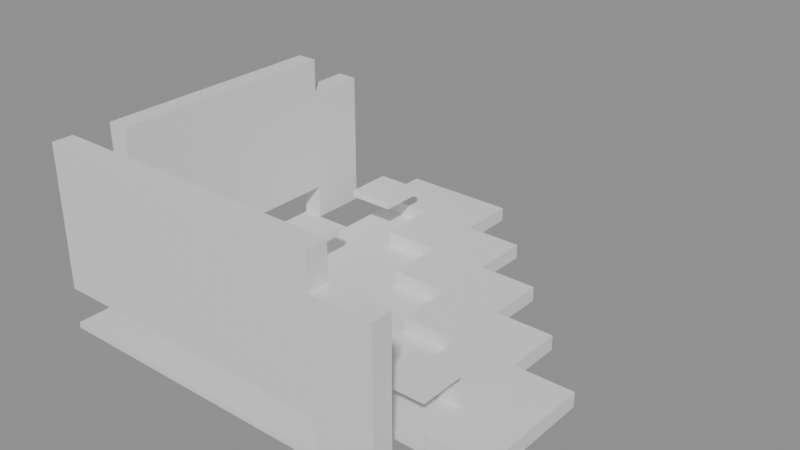 # Source: building_lego.blend  (saved by Blender 5.0.119; exported with 4.5.12 LTS)
import bpy
from mathutils import Matrix  # noqa: F401  (used for matrix-valued properties, if any)

bpy.ops.wm.read_factory_settings(use_empty=True)
scene = bpy.context.scene
scene.name = 'Scene'

# ---- collections
col_01_paredes_externas = bpy.data.collections.new('01_Paredes_Externas'); scene.collection.children.link(col_01_paredes_externas)
col_03_pisos_escadas = bpy.data.collections.new('03_Pisos_Escadas'); scene.collection.children.link(col_03_pisos_escadas)
col_04_moveis_decoracoes = bpy.data.collections.new('04_Moveis_Decoracoes'); scene.collection.children.link(col_04_moveis_decoracoes)

# ---- materials (node trees are filled in below, after node groups)
mat_mat_parede_externa = bpy.data.materials.new('Mat_Parede_Externa')
mat_mat_pisos = bpy.data.materials.new('Mat_Pisos')
mat_mat_moveis = bpy.data.materials.new('Mat_Moveis')

# ---- material node trees
mat_mat_parede_externa.use_nodes = True; mat_mat_parede_externa.node_tree.nodes.clear()
_N = mat_mat_parede_externa.node_tree.nodes; _L = mat_mat_parede_externa.node_tree.links
n0 = _N.new('ShaderNodeBsdfPrincipled'); n0.name = 'BSDF - Pré-fundamentado'; n0.location = (-200, 100)
n1 = _N.new('ShaderNodeOutputMaterial'); n1.name = 'Saída de material'; n1.location = (200, 100)
_L.new(n0.outputs[0], n1.inputs[0])
n1.is_active_output = True
mat_mat_pisos.use_nodes = True; mat_mat_pisos.node_tree.nodes.clear()
_N = mat_mat_pisos.node_tree.nodes; _L = mat_mat_pisos.node_tree.links
n0 = _N.new('ShaderNodeBsdfPrincipled'); n0.name = 'BSDF - Pré-fundamentado'; n0.location = (-200, 100)
n1 = _N.new('ShaderNodeOutputMaterial'); n1.name = 'Saída de material'; n1.location = (200, 100)
_L.new(n0.outputs[0], n1.inputs[0])
n1.is_active_output = True
mat_mat_moveis.use_nodes = True; mat_mat_moveis.node_tree.nodes.clear()
_N = mat_mat_moveis.node_tree.nodes; _L = mat_mat_moveis.node_tree.links
n0 = _N.new('ShaderNodeBsdfPrincipled'); n0.name = 'BSDF - Pré-fundamentado'; n0.location = (-200, 100)
n1 = _N.new('ShaderNodeOutputMaterial'); n1.name = 'Saída de material'; n1.location = (200, 100)
_L.new(n0.outputs[0], n1.inputs[0])
n1.is_active_output = True

# ---- meshes
me_bloco_stone_post_4360_3680_z50 = bpy.data.meshes.new('Bloco_stone_post_4360_3680_z50')
me_bloco_stone_post_4360_3680_z50.from_pydata([(-0.5, -0.175, -1.2), (0.5, -0.175, -1.2), (0.5, 0.175, -1.2), (-0.5, 0.175, -1.2), (-0.5, -0.175, 1.2), (0.5, -0.175, 1.2), (0.5, 0.175, 1.2), (-0.5, 0.175, 1.2)], [], [(0, 1, 2, 3), (4, 7, 6, 5), (0, 4, 5, 1), (2, 6, 7, 3), (0, 3, 7, 4), (1, 5, 6, 2)])
me_bloco_stone_post_4360_3680_z50.materials.append(mat_mat_parede_externa)
me_bloco_stone_post_4360_3680_z50.update()
me_bloco_stone_wall_4361_3680_z50 = bpy.data.meshes.new('Bloco_stone_wall_4361_3680_z50')
me_bloco_stone_wall_4361_3680_z50.from_pydata([(-0.5, -0.175, -1.2), (0.5, -0.175, -1.2), (0.5, 0.175, -1.2), (-0.5, 0.175, -1.2), (-0.5, -0.175, 1.2), (0.5, -0.175, 1.2), (0.5, 0.175, 1.2), (-0.5, 0.175, 1.2)], [], [(0, 1, 2, 3), (4, 7, 6, 5), (0, 4, 5, 1), (2, 6, 7, 3), (0, 3, 7, 4), (1, 5, 6, 2)])
me_bloco_stone_wall_4361_3680_z50.materials.append(mat_mat_parede_externa)
me_bloco_stone_wall_4361_3680_z50.update()
me_bloco_stone_wall_4362_3680_z50 = bpy.data.meshes.new('Bloco_stone_wall_4362_3680_z50')
me_bloco_stone_wall_4362_3680_z50.from_pydata([(-0.5, -0.175, -1.2), (0.5, -0.175, -1.2), (0.5, 0.175, -1.2), (-0.5, 0.175, -1.2), (-0.5, -0.175, 1.2), (0.5, -0.175, 1.2), (0.5, 0.175, 1.2), (-0.5, 0.175, 1.2)], [], [(0, 1, 2, 3), (4, 7, 6, 5), (0, 4, 5, 1), (2, 6, 7, 3), (0, 3, 7, 4), (1, 5, 6, 2)])
me_bloco_stone_wall_4362_3680_z50.materials.append(mat_mat_parede_externa)
me_bloco_stone_wall_4362_3680_z50.update()
me_bloco_stone_wall_4363_3680_z50 = bpy.data.meshes.new('Bloco_stone_wall_4363_3680_z50')
me_bloco_stone_wall_4363_3680_z50.from_pydata([(-0.5, -0.175, -1.2), (0.5, -0.175, -1.2), (0.5, 0.175, -1.2), (-0.5, 0.175, -1.2), (-0.5, -0.175, 1.2), (0.5, -0.175, 1.2), (0.5, 0.175, 1.2), (-0.5, 0.175, 1.2)], [], [(0, 1, 2, 3), (4, 7, 6, 5), (0, 4, 5, 1), (2, 6, 7, 3), (0, 3, 7, 4), (1, 5, 6, 2)])
me_bloco_stone_wall_4363_3680_z50.materials.append(mat_mat_parede_externa)
me_bloco_stone_wall_4363_3680_z50.update()
me_bloco_stone_wall_4364_3680_z50 = bpy.data.meshes.new('Bloco_stone_wall_4364_3680_z50')
me_bloco_stone_wall_4364_3680_z50.from_pydata([(-0.5, -0.175, -1.2), (0.5, -0.175, -1.2), (0.5, 0.175, -1.2), (-0.5, 0.175, -1.2), (-0.5, -0.175, 1.2), (0.5, -0.175, 1.2), (0.5, 0.175, 1.2), (-0.5, 0.175, 1.2)], [], [(0, 1, 2, 3), (4, 7, 6, 5), (0, 4, 5, 1), (2, 6, 7, 3), (0, 3, 7, 4), (1, 5, 6, 2)])
me_bloco_stone_wall_4364_3680_z50.materials.append(mat_mat_parede_externa)
me_bloco_stone_wall_4364_3680_z50.update()
me_bloco_stone_wall_4365_3680_z45 = bpy.data.meshes.new('Bloco_stone_wall_4365_3680_z45')
me_bloco_stone_wall_4365_3680_z45.from_pydata([(-0.5, -0.175, -1.2), (0.5, -0.175, -1.2), (0.5, 0.175, -1.2), (-0.5, 0.175, -1.2), (-0.5, -0.175, 1.2), (0.5, -0.175, 1.2), (0.5, 0.175, 1.2), (-0.5, 0.175, 1.2)], [], [(0, 1, 2, 3), (4, 7, 6, 5), (0, 4, 5, 1), (2, 6, 7, 3), (0, 3, 7, 4), (1, 5, 6, 2)])
me_bloco_stone_wall_4365_3680_z45.materials.append(mat_mat_parede_externa)
me_bloco_stone_wall_4365_3680_z45.update()
me_bloco_stone_wall_4360_3681_z50 = bpy.data.meshes.new('Bloco_stone_wall_4360_3681_z50')
me_bloco_stone_wall_4360_3681_z50.from_pydata([(-0.175, -0.5, -1.2), (0.175, -0.5, -1.2), (0.175, 0.5, -1.2), (-0.175, 0.5, -1.2), (-0.175, -0.5, 1.2), (0.175, -0.5, 1.2), (0.175, 0.5, 1.2), (-0.175, 0.5, 1.2)], [], [(0, 1, 2, 3), (4, 7, 6, 5), (0, 4, 5, 1), (2, 6, 7, 3), (0, 3, 7, 4), (1, 5, 6, 2)])
me_bloco_stone_wall_4360_3681_z50.materials.append(mat_mat_parede_externa)
me_bloco_stone_wall_4360_3681_z50.update()
me_bloco_stone_wall_4360_3682_z50 = bpy.data.meshes.new('Bloco_stone_wall_4360_3682_z50')
me_bloco_stone_wall_4360_3682_z50.from_pydata([(-0.175, -0.5, -1.2), (0.175, -0.5, -1.2), (0.175, 0.5, -1.2), (-0.175, 0.5, -1.2), (-0.175, -0.5, 1.2), (0.175, -0.5, 1.2), (0.175, 0.5, 1.2), (-0.175, 0.5, 1.2)], [], [(0, 1, 2, 3), (4, 7, 6, 5), (0, 4, 5, 1), (2, 6, 7, 3), (0, 3, 7, 4), (1, 5, 6, 2)])
me_bloco_stone_wall_4360_3682_z50.materials.append(mat_mat_parede_externa)
me_bloco_stone_wall_4360_3682_z50.update()
me_bloco_stone_wall_4360_3683_z50 = bpy.data.meshes.new('Bloco_stone_wall_4360_3683_z50')
me_bloco_stone_wall_4360_3683_z50.from_pydata([(-0.175, -0.5, -1.2), (0.175, -0.5, -1.2), (0.175, 0.5, -1.2), (-0.175, 0.5, -1.2), (-0.175, -0.5, 1.2), (0.175, -0.5, 1.2), (0.175, 0.5, 1.2), (-0.175, 0.5, 1.2)], [], [(0, 1, 2, 3), (4, 7, 6, 5), (0, 4, 5, 1), (2, 6, 7, 3), (0, 3, 7, 4), (1, 5, 6, 2)])
me_bloco_stone_wall_4360_3683_z50.materials.append(mat_mat_parede_externa)
me_bloco_stone_wall_4360_3683_z50.update()
me_bloco_stone_wall_4360_3684_z50 = bpy.data.meshes.new('Bloco_stone_wall_4360_3684_z50')
me_bloco_stone_wall_4360_3684_z50.from_pydata([(-0.175, -0.5, -1.2), (0.175, -0.5, -1.2), (0.175, 0.5, -1.2), (-0.175, 0.5, -1.2), (-0.175, -0.5, 1.2), (0.175, -0.5, 1.2), (0.175, 0.5, 1.2), (-0.175, 0.5, 1.2)], [], [(0, 1, 2, 3), (4, 7, 6, 5), (0, 4, 5, 1), (2, 6, 7, 3), (0, 3, 7, 4), (1, 5, 6, 2)])
me_bloco_stone_wall_4360_3684_z50.materials.append(mat_mat_parede_externa)
me_bloco_stone_wall_4360_3684_z50.update()
me_bloco_stone_wall_4360_3685_z45 = bpy.data.meshes.new('Bloco_stone_wall_4360_3685_z45')
me_bloco_stone_wall_4360_3685_z45.from_pydata([(-0.175, -0.5, -1.2), (0.175, -0.5, -1.2), (0.175, 0.5, -1.2), (-0.175, 0.5, -1.2), (-0.175, -0.5, 1.2), (0.175, -0.5, 1.2), (0.175, 0.5, 1.2), (-0.175, 0.5, 1.2)], [], [(0, 1, 2, 3), (4, 7, 6, 5), (0, 4, 5, 1), (2, 6, 7, 3), (0, 3, 7, 4), (1, 5, 6, 2)])
me_bloco_stone_wall_4360_3685_z45.materials.append(mat_mat_parede_externa)
me_bloco_stone_wall_4360_3685_z45.update()
me_piso_stone_4360_3680_z45 = bpy.data.meshes.new('Piso_stone_4360_3680_z45')
me_piso_stone_4360_3680_z45.from_pydata([(-0.5, -0.5, -0.05), (0.5, -0.5, -0.05), (0.5, 0.5, -0.05), (-0.5, 0.5, -0.05), (-0.5, -0.5, 0.05), (0.5, -0.5, 0.05), (0.5, 0.5, 0.05), (-0.5, 0.5, 0.05)], [], [(0, 1, 2, 3), (4, 7, 6, 5), (0, 4, 5, 1), (2, 6, 7, 3), (0, 3, 7, 4), (1, 5, 6, 2)])
me_piso_stone_4360_3680_z45.materials.append(mat_mat_pisos)
me_piso_stone_4360_3680_z45.update()
me_piso_stone_4361_3680_z45 = bpy.data.meshes.new('Piso_stone_4361_3680_z45')
me_piso_stone_4361_3680_z45.from_pydata([(-0.5, -0.5, -0.05), (0.5, -0.5, -0.05), (0.5, 0.5, -0.05), (-0.5, 0.5, -0.05), (-0.5, -0.5, 0.05), (0.5, -0.5, 0.05), (0.5, 0.5, 0.05), (-0.5, 0.5, 0.05)], [], [(0, 1, 2, 3), (4, 7, 6, 5), (0, 4, 5, 1), (2, 6, 7, 3), (0, 3, 7, 4), (1, 5, 6, 2)])
me_piso_stone_4361_3680_z45.materials.append(mat_mat_pisos)
me_piso_stone_4361_3680_z45.update()
me_piso_stone_4362_3680_z45 = bpy.data.meshes.new('Piso_stone_4362_3680_z45')
me_piso_stone_4362_3680_z45.from_pydata([(-0.5, -0.5, -0.05), (0.5, -0.5, -0.05), (0.5, 0.5, -0.05), (-0.5, 0.5, -0.05), (-0.5, -0.5, 0.05), (0.5, -0.5, 0.05), (0.5, 0.5, 0.05), (-0.5, 0.5, 0.05)], [], [(0, 1, 2, 3), (4, 7, 6, 5), (0, 4, 5, 1), (2, 6, 7, 3), (0, 3, 7, 4), (1, 5, 6, 2)])
me_piso_stone_4362_3680_z45.materials.append(mat_mat_pisos)
me_piso_stone_4362_3680_z45.update()
me_piso_stone_4363_3680_z45 = bpy.data.meshes.new('Piso_stone_4363_3680_z45')
me_piso_stone_4363_3680_z45.from_pydata([(-0.5, -0.5, -0.05), (0.5, -0.5, -0.05), (0.5, 0.5, -0.05), (-0.5, 0.5, -0.05), (-0.5, -0.5, 0.05), (0.5, -0.5, 0.05), (0.5, 0.5, 0.05), (-0.5, 0.5, 0.05)], [], [(0, 1, 2, 3), (4, 7, 6, 5), (0, 4, 5, 1), (2, 6, 7, 3), (0, 3, 7, 4), (1, 5, 6, 2)])
me_piso_stone_4363_3680_z45.materials.append(mat_mat_pisos)
me_piso_stone_4363_3680_z45.update()
me_piso_stone_4364_3680_z45 = bpy.data.meshes.new('Piso_stone_4364_3680_z45')
me_piso_stone_4364_3680_z45.from_pydata([(-0.5, -0.5, -0.05), (0.5, -0.5, -0.05), (0.5, 0.5, -0.05), (-0.5, 0.5, -0.05), (-0.5, -0.5, 0.05), (0.5, -0.5, 0.05), (0.5, 0.5, 0.05), (-0.5, 0.5, 0.05)], [], [(0, 1, 2, 3), (4, 7, 6, 5), (0, 4, 5, 1), (2, 6, 7, 3), (0, 3, 7, 4), (1, 5, 6, 2)])
me_piso_stone_4364_3680_z45.materials.append(mat_mat_pisos)
me_piso_stone_4364_3680_z45.update()
me_piso_stone_4360_3681_z45 = bpy.data.meshes.new('Piso_stone_4360_3681_z45')
me_piso_stone_4360_3681_z45.from_pydata([(-0.5, -0.5, -0.05), (0.5, -0.5, -0.05), (0.5, 0.5, -0.05), (-0.5, 0.5, -0.05), (-0.5, -0.5, 0.05), (0.5, -0.5, 0.05), (0.5, 0.5, 0.05), (-0.5, 0.5, 0.05)], [], [(0, 1, 2, 3), (4, 7, 6, 5), (0, 4, 5, 1), (2, 6, 7, 3), (0, 3, 7, 4), (1, 5, 6, 2)])
me_piso_stone_4360_3681_z45.materials.append(mat_mat_pisos)
me_piso_stone_4360_3681_z45.update()
me_piso_stone_4361_3681_z45 = bpy.data.meshes.new('Piso_stone_4361_3681_z45')
me_piso_stone_4361_3681_z45.from_pydata([(-0.5, -0.5, -0.05), (0.5, -0.5, -0.05), (0.5, 0.5, -0.05), (-0.5, 0.5, -0.05), (-0.5, -0.5, 0.05), (0.5, -0.5, 0.05), (0.5, 0.5, 0.05), (-0.5, 0.5, 0.05)], [], [(0, 1, 2, 3), (4, 7, 6, 5), (0, 4, 5, 1), (2, 6, 7, 3), (0, 3, 7, 4), (1, 5, 6, 2)])
me_piso_stone_4361_3681_z45.materials.append(mat_mat_pisos)
me_piso_stone_4361_3681_z45.update()
me_piso_stone_4362_3681_z45 = bpy.data.meshes.new('Piso_stone_4362_3681_z45')
me_piso_stone_4362_3681_z45.from_pydata([(-0.5, -0.5, -0.05), (0.5, -0.5, -0.05), (0.5, 0.5, -0.05), (-0.5, 0.5, -0.05), (-0.5, -0.5, 0.05), (0.5, -0.5, 0.05), (0.5, 0.5, 0.05), (-0.5, 0.5, 0.05)], [], [(0, 1, 2, 3), (4, 7, 6, 5), (0, 4, 5, 1), (2, 6, 7, 3), (0, 3, 7, 4), (1, 5, 6, 2)])
me_piso_stone_4362_3681_z45.materials.append(mat_mat_pisos)
me_piso_stone_4362_3681_z45.update()
me_piso_stone_4363_3681_z45 = bpy.data.meshes.new('Piso_stone_4363_3681_z45')
me_piso_stone_4363_3681_z45.from_pydata([(-0.5, -0.5, -0.05), (0.5, -0.5, -0.05), (0.5, 0.5, -0.05), (-0.5, 0.5, -0.05), (-0.5, -0.5, 0.05), (0.5, -0.5, 0.05), (0.5, 0.5, 0.05), (-0.5, 0.5, 0.05)], [], [(0, 1, 2, 3), (4, 7, 6, 5), (0, 4, 5, 1), (2, 6, 7, 3), (0, 3, 7, 4), (1, 5, 6, 2)])
me_piso_stone_4363_3681_z45.materials.append(mat_mat_pisos)
me_piso_stone_4363_3681_z45.update()
me_piso_stone_4364_3681_z45 = bpy.data.meshes.new('Piso_stone_4364_3681_z45')
me_piso_stone_4364_3681_z45.from_pydata([(-0.5, -0.5, -0.05), (0.5, -0.5, -0.05), (0.5, 0.5, -0.05), (-0.5, 0.5, -0.05), (-0.5, -0.5, 0.05), (0.5, -0.5, 0.05), (0.5, 0.5, 0.05), (-0.5, 0.5, 0.05)], [], [(0, 1, 2, 3), (4, 7, 6, 5), (0, 4, 5, 1), (2, 6, 7, 3), (0, 3, 7, 4), (1, 5, 6, 2)])
me_piso_stone_4364_3681_z45.materials.append(mat_mat_pisos)
me_piso_stone_4364_3681_z45.update()
me_piso_stone_4365_3681_z45 = bpy.data.meshes.new('Piso_stone_4365_3681_z45')
me_piso_stone_4365_3681_z45.from_pydata([(-0.5, -0.5, -0.05), (0.5, -0.5, -0.05), (0.5, 0.5, -0.05), (-0.5, 0.5, -0.05), (-0.5, -0.5, 0.05), (0.5, -0.5, 0.05), (0.5, 0.5, 0.05), (-0.5, 0.5, 0.05)], [], [(0, 1, 2, 3), (4, 7, 6, 5), (0, 4, 5, 1), (2, 6, 7, 3), (0, 3, 7, 4), (1, 5, 6, 2)])
me_piso_stone_4365_3681_z45.materials.append(mat_mat_pisos)
me_piso_stone_4365_3681_z45.update()
me_piso_stone_4360_3682_z45 = bpy.data.meshes.new('Piso_stone_4360_3682_z45')
me_piso_stone_4360_3682_z45.from_pydata([(-0.5, -0.5, -0.05), (0.5, -0.5, -0.05), (0.5, 0.5, -0.05), (-0.5, 0.5, -0.05), (-0.5, -0.5, 0.05), (0.5, -0.5, 0.05), (0.5, 0.5, 0.05), (-0.5, 0.5, 0.05)], [], [(0, 1, 2, 3), (4, 7, 6, 5), (0, 4, 5, 1), (2, 6, 7, 3), (0, 3, 7, 4), (1, 5, 6, 2)])
me_piso_stone_4360_3682_z45.materials.append(mat_mat_pisos)
me_piso_stone_4360_3682_z45.update()
me_piso_stone_4361_3682_z45 = bpy.data.meshes.new('Piso_stone_4361_3682_z45')
me_piso_stone_4361_3682_z45.from_pydata([(-0.5, -0.5, -0.05), (0.5, -0.5, -0.05), (0.5, 0.5, -0.05), (-0.5, 0.5, -0.05), (-0.5, -0.5, 0.05), (0.5, -0.5, 0.05), (0.5, 0.5, 0.05), (-0.5, 0.5, 0.05)], [], [(0, 1, 2, 3), (4, 7, 6, 5), (0, 4, 5, 1), (2, 6, 7, 3), (0, 3, 7, 4), (1, 5, 6, 2)])
me_piso_stone_4361_3682_z45.materials.append(mat_mat_pisos)
me_piso_stone_4361_3682_z45.update()
me_piso_stone_4363_3682_z45 = bpy.data.meshes.new('Piso_stone_4363_3682_z45')
me_piso_stone_4363_3682_z45.from_pydata([(-0.5, -0.5, -0.05), (0.5, -0.5, -0.05), (0.5, 0.5, -0.05), (-0.5, 0.5, -0.05), (-0.5, -0.5, 0.05), (0.5, -0.5, 0.05), (0.5, 0.5, 0.05), (-0.5, 0.5, 0.05)], [], [(0, 1, 2, 3), (4, 7, 6, 5), (0, 4, 5, 1), (2, 6, 7, 3), (0, 3, 7, 4), (1, 5, 6, 2)])
me_piso_stone_4363_3682_z45.materials.append(mat_mat_pisos)
me_piso_stone_4363_3682_z45.update()
me_piso_stone_4364_3682_z45 = bpy.data.meshes.new('Piso_stone_4364_3682_z45')
me_piso_stone_4364_3682_z45.from_pydata([(-0.5, -0.5, -0.05), (0.5, -0.5, -0.05), (0.5, 0.5, -0.05), (-0.5, 0.5, -0.05), (-0.5, -0.5, 0.05), (0.5, -0.5, 0.05), (0.5, 0.5, 0.05), (-0.5, 0.5, 0.05)], [], [(0, 1, 2, 3), (4, 7, 6, 5), (0, 4, 5, 1), (2, 6, 7, 3), (0, 3, 7, 4), (1, 5, 6, 2)])
me_piso_stone_4364_3682_z45.materials.append(mat_mat_pisos)
me_piso_stone_4364_3682_z45.update()
me_piso_stone_4360_3683_z45 = bpy.data.meshes.new('Piso_stone_4360_3683_z45')
me_piso_stone_4360_3683_z45.from_pydata([(-0.5, -0.5, -0.05), (0.5, -0.5, -0.05), (0.5, 0.5, -0.05), (-0.5, 0.5, -0.05), (-0.5, -0.5, 0.05), (0.5, -0.5, 0.05), (0.5, 0.5, 0.05), (-0.5, 0.5, 0.05)], [], [(0, 1, 2, 3), (4, 7, 6, 5), (0, 4, 5, 1), (2, 6, 7, 3), (0, 3, 7, 4), (1, 5, 6, 2)])
me_piso_stone_4360_3683_z45.materials.append(mat_mat_pisos)
me_piso_stone_4360_3683_z45.update()
me_piso_stone_4361_3683_z45 = bpy.data.meshes.new('Piso_stone_4361_3683_z45')
me_piso_stone_4361_3683_z45.from_pydata([(-0.5, -0.5, -0.05), (0.5, -0.5, -0.05), (0.5, 0.5, -0.05), (-0.5, 0.5, -0.05), (-0.5, -0.5, 0.05), (0.5, -0.5, 0.05), (0.5, 0.5, 0.05), (-0.5, 0.5, 0.05)], [], [(0, 1, 2, 3), (4, 7, 6, 5), (0, 4, 5, 1), (2, 6, 7, 3), (0, 3, 7, 4), (1, 5, 6, 2)])
me_piso_stone_4361_3683_z45.materials.append(mat_mat_pisos)
me_piso_stone_4361_3683_z45.update()
me_piso_stone_4362_3683_z45 = bpy.data.meshes.new('Piso_stone_4362_3683_z45')
me_piso_stone_4362_3683_z45.from_pydata([(-0.5, -0.5, -0.05), (0.5, -0.5, -0.05), (0.5, 0.5, -0.05), (-0.5, 0.5, -0.05), (-0.5, -0.5, 0.05), (0.5, -0.5, 0.05), (0.5, 0.5, 0.05), (-0.5, 0.5, 0.05)], [], [(0, 1, 2, 3), (4, 7, 6, 5), (0, 4, 5, 1), (2, 6, 7, 3), (0, 3, 7, 4), (1, 5, 6, 2)])
me_piso_stone_4362_3683_z45.materials.append(mat_mat_pisos)
me_piso_stone_4362_3683_z45.update()
me_piso_stone_4363_3683_z45 = bpy.data.meshes.new('Piso_stone_4363_3683_z45')
me_piso_stone_4363_3683_z45.from_pydata([(-0.5, -0.5, -0.05), (0.5, -0.5, -0.05), (0.5, 0.5, -0.05), (-0.5, 0.5, -0.05), (-0.5, -0.5, 0.05), (0.5, -0.5, 0.05), (0.5, 0.5, 0.05), (-0.5, 0.5, 0.05)], [], [(0, 1, 2, 3), (4, 7, 6, 5), (0, 4, 5, 1), (2, 6, 7, 3), (0, 3, 7, 4), (1, 5, 6, 2)])
me_piso_stone_4363_3683_z45.materials.append(mat_mat_pisos)
me_piso_stone_4363_3683_z45.update()
me_piso_stone_4360_3684_z45 = bpy.data.meshes.new('Piso_stone_4360_3684_z45')
me_piso_stone_4360_3684_z45.from_pydata([(-0.5, -0.5, -0.05), (0.5, -0.5, -0.05), (0.5, 0.5, -0.05), (-0.5, 0.5, -0.05), (-0.5, -0.5, 0.05), (0.5, -0.5, 0.05), (0.5, 0.5, 0.05), (-0.5, 0.5, 0.05)], [], [(0, 1, 2, 3), (4, 7, 6, 5), (0, 4, 5, 1), (2, 6, 7, 3), (0, 3, 7, 4), (1, 5, 6, 2)])
me_piso_stone_4360_3684_z45.materials.append(mat_mat_pisos)
me_piso_stone_4360_3684_z45.update()
me_piso_stone_4361_3684_z45 = bpy.data.meshes.new('Piso_stone_4361_3684_z45')
me_piso_stone_4361_3684_z45.from_pydata([(-0.5, -0.5, -0.05), (0.5, -0.5, -0.05), (0.5, 0.5, -0.05), (-0.5, 0.5, -0.05), (-0.5, -0.5, 0.05), (0.5, -0.5, 0.05), (0.5, 0.5, 0.05), (-0.5, 0.5, 0.05)], [], [(0, 1, 2, 3), (4, 7, 6, 5), (0, 4, 5, 1), (2, 6, 7, 3), (0, 3, 7, 4), (1, 5, 6, 2)])
me_piso_stone_4361_3684_z45.materials.append(mat_mat_pisos)
me_piso_stone_4361_3684_z45.update()
me_piso_stone_4362_3684_z45 = bpy.data.meshes.new('Piso_stone_4362_3684_z45')
me_piso_stone_4362_3684_z45.from_pydata([(-0.5, -0.5, -0.05), (0.5, -0.5, -0.05), (0.5, 0.5, -0.05), (-0.5, 0.5, -0.05), (-0.5, -0.5, 0.05), (0.5, -0.5, 0.05), (0.5, 0.5, 0.05), (-0.5, 0.5, 0.05)], [], [(0, 1, 2, 3), (4, 7, 6, 5), (0, 4, 5, 1), (2, 6, 7, 3), (0, 3, 7, 4), (1, 5, 6, 2)])
me_piso_stone_4362_3684_z45.materials.append(mat_mat_pisos)
me_piso_stone_4362_3684_z45.update()
me_piso_stone_4361_3685_z45 = bpy.data.meshes.new('Piso_stone_4361_3685_z45')
me_piso_stone_4361_3685_z45.from_pydata([(-0.5, -0.5, -0.05), (0.5, -0.5, -0.05), (0.5, 0.5, -0.05), (-0.5, 0.5, -0.05), (-0.5, -0.5, 0.05), (0.5, -0.5, 0.05), (0.5, 0.5, 0.05), (-0.5, 0.5, 0.05)], [], [(0, 1, 2, 3), (4, 7, 6, 5), (0, 4, 5, 1), (2, 6, 7, 3), (0, 3, 7, 4), (1, 5, 6, 2)])
me_piso_stone_4361_3685_z45.materials.append(mat_mat_pisos)
me_piso_stone_4361_3685_z45.update()
me_degrau_4366_3681_z45 = bpy.data.meshes.new('Degrau_4366_3681_z45')
me_degrau_4366_3681_z45.from_pydata([(-0.5, -0.5, -0.125), (0.5, -0.5, -0.125), (0.5, 0.5, -0.125), (-0.5, 0.5, -0.125), (-0.5, -0.5, 0.125), (0.5, -0.5, 0.125), (0.5, 0.5, 0.125), (-0.5, 0.5, 0.125)], [], [(0, 1, 2, 3), (4, 7, 6, 5), (0, 4, 5, 1), (2, 6, 7, 3), (0, 3, 7, 4), (1, 5, 6, 2)])
me_degrau_4366_3681_z45.materials.append(mat_mat_pisos)
me_degrau_4366_3681_z45.update()
me_degrau_4365_3682_z45 = bpy.data.meshes.new('Degrau_4365_3682_z45')
me_degrau_4365_3682_z45.from_pydata([(-0.5, -0.5, -0.125), (0.5, -0.5, -0.125), (0.5, 0.5, -0.125), (-0.5, 0.5, -0.125), (-0.5, -0.5, 0.125), (0.5, -0.5, 0.125), (0.5, 0.5, 0.125), (-0.5, 0.5, 0.125)], [], [(0, 1, 2, 3), (4, 7, 6, 5), (0, 4, 5, 1), (2, 6, 7, 3), (0, 3, 7, 4), (1, 5, 6, 2)])
me_degrau_4365_3682_z45.materials.append(mat_mat_pisos)
me_degrau_4365_3682_z45.update()
me_degrau_4366_3682_z45 = bpy.data.meshes.new('Degrau_4366_3682_z45')
me_degrau_4366_3682_z45.from_pydata([(-0.5, -0.5, -0.125), (0.5, -0.5, -0.125), (0.5, 0.5, -0.125), (-0.5, 0.5, -0.125), (-0.5, -0.5, 0.125), (0.5, -0.5, 0.125), (0.5, 0.5, 0.125), (-0.5, 0.5, 0.125)], [], [(0, 1, 2, 3), (4, 7, 6, 5), (0, 4, 5, 1), (2, 6, 7, 3), (0, 3, 7, 4), (1, 5, 6, 2)])
me_degrau_4366_3682_z45.materials.append(mat_mat_pisos)
me_degrau_4366_3682_z45.update()
me_degrau_4364_3683_z45 = bpy.data.meshes.new('Degrau_4364_3683_z45')
me_degrau_4364_3683_z45.from_pydata([(-0.5, -0.5, -0.125), (0.5, -0.5, -0.125), (0.5, 0.5, -0.125), (-0.5, 0.5, -0.125), (-0.5, -0.5, 0.125), (0.5, -0.5, 0.125), (0.5, 0.5, 0.125), (-0.5, 0.5, 0.125)], [], [(0, 1, 2, 3), (4, 7, 6, 5), (0, 4, 5, 1), (2, 6, 7, 3), (0, 3, 7, 4), (1, 5, 6, 2)])
me_degrau_4364_3683_z45.materials.append(mat_mat_pisos)
me_degrau_4364_3683_z45.update()
me_degrau_4365_3683_z45 = bpy.data.meshes.new('Degrau_4365_3683_z45')
me_degrau_4365_3683_z45.from_pydata([(-0.5, -0.5, -0.125), (0.5, -0.5, -0.125), (0.5, 0.5, -0.125), (-0.5, 0.5, -0.125), (-0.5, -0.5, 0.125), (0.5, -0.5, 0.125), (0.5, 0.5, 0.125), (-0.5, 0.5, 0.125)], [], [(0, 1, 2, 3), (4, 7, 6, 5), (0, 4, 5, 1), (2, 6, 7, 3), (0, 3, 7, 4), (1, 5, 6, 2)])
me_degrau_4365_3683_z45.materials.append(mat_mat_pisos)
me_degrau_4365_3683_z45.update()
me_degrau_4363_3684_z45 = bpy.data.meshes.new('Degrau_4363_3684_z45')
me_degrau_4363_3684_z45.from_pydata([(-0.5, -0.5, -0.125), (0.5, -0.5, -0.125), (0.5, 0.5, -0.125), (-0.5, 0.5, -0.125), (-0.5, -0.5, 0.125), (0.5, -0.5, 0.125), (0.5, 0.5, 0.125), (-0.5, 0.5, 0.125)], [], [(0, 1, 2, 3), (4, 7, 6, 5), (0, 4, 5, 1), (2, 6, 7, 3), (0, 3, 7, 4), (1, 5, 6, 2)])
me_degrau_4363_3684_z45.materials.append(mat_mat_pisos)
me_degrau_4363_3684_z45.update()
me_degrau_4364_3684_z45 = bpy.data.meshes.new('Degrau_4364_3684_z45')
me_degrau_4364_3684_z45.from_pydata([(-0.5, -0.5, -0.125), (0.5, -0.5, -0.125), (0.5, 0.5, -0.125), (-0.5, 0.5, -0.125), (-0.5, -0.5, 0.125), (0.5, -0.5, 0.125), (0.5, 0.5, 0.125), (-0.5, 0.5, 0.125)], [], [(0, 1, 2, 3), (4, 7, 6, 5), (0, 4, 5, 1), (2, 6, 7, 3), (0, 3, 7, 4), (1, 5, 6, 2)])
me_degrau_4364_3684_z45.materials.append(mat_mat_pisos)
me_degrau_4364_3684_z45.update()
me_degrau_4362_3685_z45 = bpy.data.meshes.new('Degrau_4362_3685_z45')
me_degrau_4362_3685_z45.from_pydata([(-0.5, -0.5, -0.125), (0.5, -0.5, -0.125), (0.5, 0.5, -0.125), (-0.5, 0.5, -0.125), (-0.5, -0.5, 0.125), (0.5, -0.5, 0.125), (0.5, 0.5, 0.125), (-0.5, 0.5, 0.125)], [], [(0, 1, 2, 3), (4, 7, 6, 5), (0, 4, 5, 1), (2, 6, 7, 3), (0, 3, 7, 4), (1, 5, 6, 2)])
me_degrau_4362_3685_z45.materials.append(mat_mat_pisos)
me_degrau_4362_3685_z45.update()
me_degrau_4363_3685_z45 = bpy.data.meshes.new('Degrau_4363_3685_z45')
me_degrau_4363_3685_z45.from_pydata([(-0.5, -0.5, -0.125), (0.5, -0.5, -0.125), (0.5, 0.5, -0.125), (-0.5, 0.5, -0.125), (-0.5, -0.5, 0.125), (0.5, -0.5, 0.125), (0.5, 0.5, 0.125), (-0.5, 0.5, 0.125)], [], [(0, 1, 2, 3), (4, 7, 6, 5), (0, 4, 5, 1), (2, 6, 7, 3), (0, 3, 7, 4), (1, 5, 6, 2)])
me_degrau_4363_3685_z45.materials.append(mat_mat_pisos)
me_degrau_4363_3685_z45.update()
me_degrau_4361_3686_z45 = bpy.data.meshes.new('Degrau_4361_3686_z45')
me_degrau_4361_3686_z45.from_pydata([(-0.5, -0.5, -0.125), (0.5, -0.5, -0.125), (0.5, 0.5, -0.125), (-0.5, 0.5, -0.125), (-0.5, -0.5, 0.125), (0.5, -0.5, 0.125), (0.5, 0.5, 0.125), (-0.5, 0.5, 0.125)], [], [(0, 1, 2, 3), (4, 7, 6, 5), (0, 4, 5, 1), (2, 6, 7, 3), (0, 3, 7, 4), (1, 5, 6, 2)])
me_degrau_4361_3686_z45.materials.append(mat_mat_pisos)
me_degrau_4361_3686_z45.update()
me_degrau_4362_3686_z45 = bpy.data.meshes.new('Degrau_4362_3686_z45')
me_degrau_4362_3686_z45.from_pydata([(-0.5, -0.5, -0.125), (0.5, -0.5, -0.125), (0.5, 0.5, -0.125), (-0.5, 0.5, -0.125), (-0.5, -0.5, 0.125), (0.5, -0.5, 0.125), (0.5, 0.5, 0.125), (-0.5, 0.5, 0.125)], [], [(0, 1, 2, 3), (4, 7, 6, 5), (0, 4, 5, 1), (2, 6, 7, 3), (0, 3, 7, 4), (1, 5, 6, 2)])
me_degrau_4362_3686_z45.materials.append(mat_mat_pisos)
me_degrau_4362_3686_z45.update()
me_movel_decorative_shield_4363_3681_z50 = bpy.data.meshes.new('Movel_decorative_shield_4363_3681_z50')
me_movel_decorative_shield_4363_3681_z50.from_pydata([(-0.4, -0.4, -0.06), (0.4, -0.4, -0.06), (0.4, 0.4, -0.06), (-0.4, 0.4, -0.06), (-0.4, -0.4, 0.06), (0.4, -0.4, 0.06), (0.4, 0.4, 0.06), (-0.4, 0.4, 0.06)], [], [(0, 1, 2, 3), (4, 7, 6, 5), (0, 4, 5, 1), (2, 6, 7, 3), (0, 3, 7, 4), (1, 5, 6, 2)])
me_movel_decorative_shield_4363_3681_z50.materials.append(mat_mat_moveis)
me_movel_decorative_shield_4363_3681_z50.update()
me_movel_statue_4365_3681_z50 = bpy.data.meshes.new('Movel_statue_4365_3681_z50')
me_movel_statue_4365_3681_z50.from_pydata([(-0.4, -0.4, -0.06), (0.4, -0.4, -0.06), (0.4, 0.4, -0.06), (-0.4, 0.4, -0.06), (-0.4, -0.4, 0.06), (0.4, -0.4, 0.06), (0.4, 0.4, 0.06), (-0.4, 0.4, 0.06)], [], [(0, 1, 2, 3), (4, 7, 6, 5), (0, 4, 5, 1), (2, 6, 7, 3), (0, 3, 7, 4), (1, 5, 6, 2)])
me_movel_statue_4365_3681_z50.materials.append(mat_mat_moveis)
me_movel_statue_4365_3681_z50.update()
me_movel_decorative_shield_4361_3683_z50 = bpy.data.meshes.new('Movel_decorative_shield_4361_3683_z50')
me_movel_decorative_shield_4361_3683_z50.from_pydata([(-0.4, -0.4, -0.06), (0.4, -0.4, -0.06), (0.4, 0.4, -0.06), (-0.4, 0.4, -0.06), (-0.4, -0.4, 0.06), (0.4, -0.4, 0.06), (0.4, 0.4, 0.06), (-0.4, 0.4, 0.06)], [], [(0, 1, 2, 3), (4, 7, 6, 5), (0, 4, 5, 1), (2, 6, 7, 3), (0, 3, 7, 4), (1, 5, 6, 2)])
me_movel_decorative_shield_4361_3683_z50.materials.append(mat_mat_moveis)
me_movel_decorative_shield_4361_3683_z50.update()
me_movel_statue_4361_3685_z50 = bpy.data.meshes.new('Movel_statue_4361_3685_z50')
me_movel_statue_4361_3685_z50.from_pydata([(-0.4, -0.4, -0.06), (0.4, -0.4, -0.06), (0.4, 0.4, -0.06), (-0.4, 0.4, -0.06), (-0.4, -0.4, 0.06), (0.4, -0.4, 0.06), (0.4, 0.4, 0.06), (-0.4, 0.4, 0.06)], [], [(0, 1, 2, 3), (4, 7, 6, 5), (0, 4, 5, 1), (2, 6, 7, 3), (0, 3, 7, 4), (1, 5, 6, 2)])
me_movel_statue_4361_3685_z50.materials.append(mat_mat_moveis)
me_movel_statue_4361_3685_z50.update()

# ---- objects
ob_parede_externa_norte_y3680_x4360_4365 = bpy.data.objects.new('Parede_Externa_Norte_Y3680_X4360_4365', None)
ob_bloco_stone_post_4360_3680_z50 = bpy.data.objects.new('Bloco_stone_post_4360_3680_z50', me_bloco_stone_post_4360_3680_z50)
ob_bloco_stone_wall_4361_3680_z50 = bpy.data.objects.new('Bloco_stone_wall_4361_3680_z50', me_bloco_stone_wall_4361_3680_z50)
ob_bloco_stone_wall_4362_3680_z50 = bpy.data.objects.new('Bloco_stone_wall_4362_3680_z50', me_bloco_stone_wall_4362_3680_z50)
ob_bloco_stone_wall_4363_3680_z50 = bpy.data.objects.new('Bloco_stone_wall_4363_3680_z50', me_bloco_stone_wall_4363_3680_z50)
ob_bloco_stone_wall_4364_3680_z50 = bpy.data.objects.new('Bloco_stone_wall_4364_3680_z50', me_bloco_stone_wall_4364_3680_z50)
ob_bloco_stone_wall_4365_3680_z45 = bpy.data.objects.new('Bloco_stone_wall_4365_3680_z45', me_bloco_stone_wall_4365_3680_z45)
ob_parede_externa_oeste_x4360_y3681_3685 = bpy.data.objects.new('Parede_Externa_Oeste_X4360_Y3681_3685', None)
ob_bloco_stone_wall_4360_3681_z50 = bpy.data.objects.new('Bloco_stone_wall_4360_3681_z50', me_bloco_stone_wall_4360_3681_z50)
ob_bloco_stone_wall_4360_3682_z50 = bpy.data.objects.new('Bloco_stone_wall_4360_3682_z50', me_bloco_stone_wall_4360_3682_z50)
ob_bloco_stone_wall_4360_3683_z50 = bpy.data.objects.new('Bloco_stone_wall_4360_3683_z50', me_bloco_stone_wall_4360_3683_z50)
ob_bloco_stone_wall_4360_3684_z50 = bpy.data.objects.new('Bloco_stone_wall_4360_3684_z50', me_bloco_stone_wall_4360_3684_z50)
ob_bloco_stone_wall_4360_3685_z45 = bpy.data.objects.new('Bloco_stone_wall_4360_3685_z45', me_bloco_stone_wall_4360_3685_z45)
ob_pisos_lajes = bpy.data.objects.new('Pisos_Lajes', None)
ob_piso_stone_4360_3680_z45 = bpy.data.objects.new('Piso_stone_4360_3680_z45', me_piso_stone_4360_3680_z45)
ob_piso_stone_4361_3680_z45 = bpy.data.objects.new('Piso_stone_4361_3680_z45', me_piso_stone_4361_3680_z45)
ob_piso_stone_4362_3680_z45 = bpy.data.objects.new('Piso_stone_4362_3680_z45', me_piso_stone_4362_3680_z45)
ob_piso_stone_4363_3680_z45 = bpy.data.objects.new('Piso_stone_4363_3680_z45', me_piso_stone_4363_3680_z45)
ob_piso_stone_4364_3680_z45 = bpy.data.objects.new('Piso_stone_4364_3680_z45', me_piso_stone_4364_3680_z45)
ob_piso_stone_4360_3681_z45 = bpy.data.objects.new('Piso_stone_4360_3681_z45', me_piso_stone_4360_3681_z45)
ob_piso_stone_4361_3681_z45 = bpy.data.objects.new('Piso_stone_4361_3681_z45', me_piso_stone_4361_3681_z45)
ob_piso_stone_4362_3681_z45 = bpy.data.objects.new('Piso_stone_4362_3681_z45', me_piso_stone_4362_3681_z45)
ob_piso_stone_4363_3681_z45 = bpy.data.objects.new('Piso_stone_4363_3681_z45', me_piso_stone_4363_3681_z45)
ob_piso_stone_4364_3681_z45 = bpy.data.objects.new('Piso_stone_4364_3681_z45', me_piso_stone_4364_3681_z45)
ob_piso_stone_4365_3681_z45 = bpy.data.objects.new('Piso_stone_4365_3681_z45', me_piso_stone_4365_3681_z45)
ob_piso_stone_4360_3682_z45 = bpy.data.objects.new('Piso_stone_4360_3682_z45', me_piso_stone_4360_3682_z45)
ob_piso_stone_4361_3682_z45 = bpy.data.objects.new('Piso_stone_4361_3682_z45', me_piso_stone_4361_3682_z45)
ob_piso_stone_4363_3682_z45 = bpy.data.objects.new('Piso_stone_4363_3682_z45', me_piso_stone_4363_3682_z45)
ob_piso_stone_4364_3682_z45 = bpy.data.objects.new('Piso_stone_4364_3682_z45', me_piso_stone_4364_3682_z45)
ob_piso_stone_4360_3683_z45 = bpy.data.objects.new('Piso_stone_4360_3683_z45', me_piso_stone_4360_3683_z45)
ob_piso_stone_4361_3683_z45 = bpy.data.objects.new('Piso_stone_4361_3683_z45', me_piso_stone_4361_3683_z45)
ob_piso_stone_4362_3683_z45 = bpy.data.objects.new('Piso_stone_4362_3683_z45', me_piso_stone_4362_3683_z45)
ob_piso_stone_4363_3683_z45 = bpy.data.objects.new('Piso_stone_4363_3683_z45', me_piso_stone_4363_3683_z45)
ob_piso_stone_4360_3684_z45 = bpy.data.objects.new('Piso_stone_4360_3684_z45', me_piso_stone_4360_3684_z45)
ob_piso_stone_4361_3684_z45 = bpy.data.objects.new('Piso_stone_4361_3684_z45', me_piso_stone_4361_3684_z45)
ob_piso_stone_4362_3684_z45 = bpy.data.objects.new('Piso_stone_4362_3684_z45', me_piso_stone_4362_3684_z45)
ob_piso_stone_4361_3685_z45 = bpy.data.objects.new('Piso_stone_4361_3685_z45', me_piso_stone_4361_3685_z45)
ob_escadas_corrim_os = bpy.data.objects.new('Escadas_Corrimãos', None)
ob_degrau_4366_3681_z45 = bpy.data.objects.new('Degrau_4366_3681_z45', me_degrau_4366_3681_z45)
ob_degrau_4365_3682_z45 = bpy.data.objects.new('Degrau_4365_3682_z45', me_degrau_4365_3682_z45)
ob_degrau_4366_3682_z45 = bpy.data.objects.new('Degrau_4366_3682_z45', me_degrau_4366_3682_z45)
ob_degrau_4364_3683_z45 = bpy.data.objects.new('Degrau_4364_3683_z45', me_degrau_4364_3683_z45)
ob_degrau_4365_3683_z45 = bpy.data.objects.new('Degrau_4365_3683_z45', me_degrau_4365_3683_z45)
ob_degrau_4363_3684_z45 = bpy.data.objects.new('Degrau_4363_3684_z45', me_degrau_4363_3684_z45)
ob_degrau_4364_3684_z45 = bpy.data.objects.new('Degrau_4364_3684_z45', me_degrau_4364_3684_z45)
ob_degrau_4362_3685_z45 = bpy.data.objects.new('Degrau_4362_3685_z45', me_degrau_4362_3685_z45)
ob_degrau_4363_3685_z45 = bpy.data.objects.new('Degrau_4363_3685_z45', me_degrau_4363_3685_z45)
ob_degrau_4361_3686_z45 = bpy.data.objects.new('Degrau_4361_3686_z45', me_degrau_4361_3686_z45)
ob_degrau_4362_3686_z45 = bpy.data.objects.new('Degrau_4362_3686_z45', me_degrau_4362_3686_z45)
ob_moveis_decoracoes = bpy.data.objects.new('Moveis_Decoracoes', None)
ob_movel_decorative_shield_4363_3681_z50 = bpy.data.objects.new('Movel_decorative_shield_4363_3681_z50', me_movel_decorative_shield_4363_3681_z50)
ob_movel_statue_4365_3681_z50 = bpy.data.objects.new('Movel_statue_4365_3681_z50', me_movel_statue_4365_3681_z50)
ob_movel_decorative_shield_4361_3683_z50 = bpy.data.objects.new('Movel_decorative_shield_4361_3683_z50', me_movel_decorative_shield_4361_3683_z50)
ob_movel_statue_4361_3685_z50 = bpy.data.objects.new('Movel_statue_4361_3685_z50', me_movel_statue_4361_3685_z50)

# ---- transforms, parenting, visibility, modifiers, constraints
ob_parede_externa_norte_y3680_x4360_4365.location = (-0.5, -3.0, 0.0)
ob_parede_externa_norte_y3680_x4360_4365.empty_display_type = 'CUBE'
ob_bloco_stone_post_4360_3680_z50.parent = ob_parede_externa_norte_y3680_x4360_4365
ob_bloco_stone_post_4360_3680_z50.matrix_parent_inverse = Matrix(((1.0, -0.0, 0.0, 0.5), (-0.0, 1.0, -0.0, 3.0), (0.0, -0.0, 1.0, -0.0), (-0.0, 0.0, -0.0, 1.0)))
ob_bloco_stone_post_4360_3680_z50.location = (-3.0, -3.325, 1.8)
ob_bloco_stone_wall_4361_3680_z50.parent = ob_parede_externa_norte_y3680_x4360_4365
ob_bloco_stone_wall_4361_3680_z50.matrix_parent_inverse = Matrix(((1.0, -0.0, 0.0, 0.5), (-0.0, 1.0, -0.0, 3.0), (0.0, -0.0, 1.0, -0.0), (-0.0, 0.0, -0.0, 1.0)))
ob_bloco_stone_wall_4361_3680_z50.location = (-2.0, -3.325, 1.8)
ob_bloco_stone_wall_4362_3680_z50.parent = ob_parede_externa_norte_y3680_x4360_4365
ob_bloco_stone_wall_4362_3680_z50.matrix_parent_inverse = Matrix(((1.0, -0.0, 0.0, 0.5), (-0.0, 1.0, -0.0, 3.0), (0.0, -0.0, 1.0, -0.0), (-0.0, 0.0, -0.0, 1.0)))
ob_bloco_stone_wall_4362_3680_z50.location = (-1.0, -3.325, 1.8)
ob_bloco_stone_wall_4363_3680_z50.parent = ob_parede_externa_norte_y3680_x4360_4365
ob_bloco_stone_wall_4363_3680_z50.matrix_parent_inverse = Matrix(((1.0, -0.0, 0.0, 0.5), (-0.0, 1.0, -0.0, 3.0), (0.0, -0.0, 1.0, -0.0), (-0.0, 0.0, -0.0, 1.0)))
ob_bloco_stone_wall_4363_3680_z50.location = (0.0, -3.325, 1.8)
ob_bloco_stone_wall_4364_3680_z50.parent = ob_parede_externa_norte_y3680_x4360_4365
ob_bloco_stone_wall_4364_3680_z50.matrix_parent_inverse = Matrix(((1.0, -0.0, 0.0, 0.5), (-0.0, 1.0, -0.0, 3.0), (0.0, -0.0, 1.0, -0.0), (-0.0, 0.0, -0.0, 1.0)))
ob_bloco_stone_wall_4364_3680_z50.location = (1.0, -3.325, 1.8)
ob_bloco_stone_wall_4365_3680_z45.parent = ob_parede_externa_norte_y3680_x4360_4365
ob_bloco_stone_wall_4365_3680_z45.matrix_parent_inverse = Matrix(((1.0, -0.0, 0.0, 0.5), (-0.0, 1.0, -0.0, 3.0), (0.0, -0.0, 1.0, -0.0), (-0.0, 0.0, -0.0, 1.0)))
ob_bloco_stone_wall_4365_3680_z45.location = (2.0, -3.325, 1.2)
ob_parede_externa_oeste_x4360_y3681_3685.location = (-3.0, 0.0, 0.0)
ob_parede_externa_oeste_x4360_y3681_3685.empty_display_type = 'CUBE'
ob_bloco_stone_wall_4360_3681_z50.parent = ob_parede_externa_oeste_x4360_y3681_3685
ob_bloco_stone_wall_4360_3681_z50.matrix_parent_inverse = Matrix(((1.0, -0.0, 0.0, 3.0), (-0.0, 1.0, -0.0, 0.0), (0.0, -0.0, 1.0, -0.0), (-0.0, 0.0, -0.0, 1.0)))
ob_bloco_stone_wall_4360_3681_z50.location = (-3.325, -2.0, 1.8)
ob_bloco_stone_wall_4360_3682_z50.parent = ob_parede_externa_oeste_x4360_y3681_3685
ob_bloco_stone_wall_4360_3682_z50.matrix_parent_inverse = Matrix(((1.0, -0.0, 0.0, 3.0), (-0.0, 1.0, -0.0, 0.0), (0.0, -0.0, 1.0, -0.0), (-0.0, 0.0, -0.0, 1.0)))
ob_bloco_stone_wall_4360_3682_z50.location = (-3.325, -1.0, 1.8)
ob_bloco_stone_wall_4360_3683_z50.parent = ob_parede_externa_oeste_x4360_y3681_3685
ob_bloco_stone_wall_4360_3683_z50.matrix_parent_inverse = Matrix(((1.0, -0.0, 0.0, 3.0), (-0.0, 1.0, -0.0, 0.0), (0.0, -0.0, 1.0, -0.0), (-0.0, 0.0, -0.0, 1.0)))
ob_bloco_stone_wall_4360_3683_z50.location = (-3.325, 0.0, 1.8)
ob_bloco_stone_wall_4360_3684_z50.parent = ob_parede_externa_oeste_x4360_y3681_3685
ob_bloco_stone_wall_4360_3684_z50.matrix_parent_inverse = Matrix(((1.0, -0.0, 0.0, 3.0), (-0.0, 1.0, -0.0, 0.0), (0.0, -0.0, 1.0, -0.0), (-0.0, 0.0, -0.0, 1.0)))
ob_bloco_stone_wall_4360_3684_z50.location = (-3.325, 1.0, 1.8)
ob_bloco_stone_wall_4360_3685_z45.parent = ob_parede_externa_oeste_x4360_y3681_3685
ob_bloco_stone_wall_4360_3685_z45.matrix_parent_inverse = Matrix(((1.0, -0.0, 0.0, 3.0), (-0.0, 1.0, -0.0, 0.0), (0.0, -0.0, 1.0, -0.0), (-0.0, 0.0, -0.0, 1.0)))
ob_bloco_stone_wall_4360_3685_z45.location = (-3.325, 2.0, 1.2)
ob_pisos_lajes.location = (0.0, 0.0, 0.0)
ob_pisos_lajes.empty_display_type = 'CUBE'
ob_piso_stone_4360_3680_z45.parent = ob_pisos_lajes
ob_piso_stone_4360_3680_z45.location = (-3.0, -3.0, -0.05)
ob_piso_stone_4361_3680_z45.parent = ob_pisos_lajes
ob_piso_stone_4361_3680_z45.location = (-2.0, -3.0, -0.05)
ob_piso_stone_4362_3680_z45.parent = ob_pisos_lajes
ob_piso_stone_4362_3680_z45.location = (-1.0, -3.0, -0.05)
ob_piso_stone_4363_3680_z45.parent = ob_pisos_lajes
ob_piso_stone_4363_3680_z45.location = (0.0, -3.0, -0.05)
ob_piso_stone_4364_3680_z45.parent = ob_pisos_lajes
ob_piso_stone_4364_3680_z45.location = (1.0, -3.0, -0.05)
ob_piso_stone_4360_3681_z45.parent = ob_pisos_lajes
ob_piso_stone_4360_3681_z45.location = (-3.0, -2.0, -0.05)
ob_piso_stone_4361_3681_z45.parent = ob_pisos_lajes
ob_piso_stone_4361_3681_z45.location = (-2.0, -2.0, -0.05)
ob_piso_stone_4362_3681_z45.parent = ob_pisos_lajes
ob_piso_stone_4362_3681_z45.location = (-1.0, -2.0, -0.05)
ob_piso_stone_4363_3681_z45.parent = ob_pisos_lajes
ob_piso_stone_4363_3681_z45.location = (0.0, -2.0, -0.05)
ob_piso_stone_4364_3681_z45.parent = ob_pisos_lajes
ob_piso_stone_4364_3681_z45.location = (1.0, -2.0, -0.05)
ob_piso_stone_4365_3681_z45.parent = ob_pisos_lajes
ob_piso_stone_4365_3681_z45.location = (2.0, -2.0, -0.05)
ob_piso_stone_4360_3682_z45.parent = ob_pisos_lajes
ob_piso_stone_4360_3682_z45.location = (-3.0, -1.0, -0.05)
ob_piso_stone_4361_3682_z45.parent = ob_pisos_lajes
ob_piso_stone_4361_3682_z45.location = (-2.0, -1.0, -0.05)
ob_piso_stone_4363_3682_z45.parent = ob_pisos_lajes
ob_piso_stone_4363_3682_z45.location = (0.0, -1.0, -0.05)
ob_piso_stone_4364_3682_z45.parent = ob_pisos_lajes
ob_piso_stone_4364_3682_z45.location = (1.0, -1.0, -0.05)
ob_piso_stone_4360_3683_z45.parent = ob_pisos_lajes
ob_piso_stone_4360_3683_z45.location = (-3.0, 0.0, -0.05)
ob_piso_stone_4361_3683_z45.parent = ob_pisos_lajes
ob_piso_stone_4361_3683_z45.location = (-2.0, 0.0, -0.05)
ob_piso_stone_4362_3683_z45.parent = ob_pisos_lajes
ob_piso_stone_4362_3683_z45.location = (-1.0, 0.0, -0.05)
ob_piso_stone_4363_3683_z45.parent = ob_pisos_lajes
ob_piso_stone_4363_3683_z45.location = (0.0, 0.0, -0.05)
ob_piso_stone_4360_3684_z45.parent = ob_pisos_lajes
ob_piso_stone_4360_3684_z45.location = (-3.0, 1.0, -0.05)
ob_piso_stone_4361_3684_z45.parent = ob_pisos_lajes
ob_piso_stone_4361_3684_z45.location = (-2.0, 1.0, -0.05)
ob_piso_stone_4362_3684_z45.parent = ob_pisos_lajes
ob_piso_stone_4362_3684_z45.location = (-1.0, 1.0, -0.05)
ob_piso_stone_4361_3685_z45.parent = ob_pisos_lajes
ob_piso_stone_4361_3685_z45.location = (-2.0, 2.0, -0.05)
ob_escadas_corrim_os.location = (0.0, 0.0, 0.0)
ob_escadas_corrim_os.empty_display_type = 'CUBE'
ob_degrau_4366_3681_z45.parent = ob_escadas_corrim_os
ob_degrau_4366_3681_z45.location = (3.0, -2.0, 0.125)
ob_degrau_4365_3682_z45.parent = ob_escadas_corrim_os
ob_degrau_4365_3682_z45.location = (2.0, -1.0, 0.125)
ob_degrau_4366_3682_z45.parent = ob_escadas_corrim_os
ob_degrau_4366_3682_z45.location = (3.0, -1.0, 0.125)
ob_degrau_4364_3683_z45.parent = ob_escadas_corrim_os
ob_degrau_4364_3683_z45.location = (1.0, 0.0, 0.125)
ob_degrau_4365_3683_z45.parent = ob_escadas_corrim_os
ob_degrau_4365_3683_z45.location = (2.0, 0.0, 0.125)
ob_degrau_4363_3684_z45.parent = ob_escadas_corrim_os
ob_degrau_4363_3684_z45.location = (0.0, 1.0, 0.125)
ob_degrau_4364_3684_z45.parent = ob_escadas_corrim_os
ob_degrau_4364_3684_z45.location = (1.0, 1.0, 0.125)
ob_degrau_4362_3685_z45.parent = ob_escadas_corrim_os
ob_degrau_4362_3685_z45.location = (-1.0, 2.0, 0.125)
ob_degrau_4363_3685_z45.parent = ob_escadas_corrim_os
ob_degrau_4363_3685_z45.location = (0.0, 2.0, 0.125)
ob_degrau_4361_3686_z45.parent = ob_escadas_corrim_os
ob_degrau_4361_3686_z45.location = (-2.0, 3.0, 0.125)
ob_degrau_4362_3686_z45.parent = ob_escadas_corrim_os
ob_degrau_4362_3686_z45.location = (-1.0, 3.0, 0.125)
ob_moveis_decoracoes.location = (0.0, 0.0, 0.0)
ob_moveis_decoracoes.empty_display_type = 'CUBE'
ob_movel_decorative_shield_4363_3681_z50.parent = ob_moveis_decoracoes
ob_movel_decorative_shield_4363_3681_z50.location = (0.0, -2.0, 0.66)
ob_movel_statue_4365_3681_z50.parent = ob_moveis_decoracoes
ob_movel_statue_4365_3681_z50.location = (2.0, -2.0, 0.66)
ob_movel_decorative_shield_4361_3683_z50.parent = ob_moveis_decoracoes
ob_movel_decorative_shield_4361_3683_z50.location = (-2.0, 0.0, 0.66)
ob_movel_statue_4361_3685_z50.parent = ob_moveis_decoracoes
ob_movel_statue_4361_3685_z50.location = (-2.0, 2.0, 0.66)

# ---- collection membership
col_01_paredes_externas.objects.link(ob_parede_externa_norte_y3680_x4360_4365)
col_01_paredes_externas.objects.link(ob_bloco_stone_post_4360_3680_z50)
col_01_paredes_externas.objects.link(ob_bloco_stone_wall_4361_3680_z50)
col_01_paredes_externas.objects.link(ob_bloco_stone_wall_4362_3680_z50)
col_01_paredes_externas.objects.link(ob_bloco_stone_wall_4363_3680_z50)
col_01_paredes_externas.objects.link(ob_bloco_stone_wall_4364_3680_z50)
col_01_paredes_externas.objects.link(ob_bloco_stone_wall_4365_3680_z45)
col_01_paredes_externas.objects.link(ob_parede_externa_oeste_x4360_y3681_3685)
col_01_paredes_externas.objects.link(ob_bloco_stone_wall_4360_3681_z50)
col_01_paredes_externas.objects.link(ob_bloco_stone_wall_4360_3682_z50)
col_01_paredes_externas.objects.link(ob_bloco_stone_wall_4360_3683_z50)
col_01_paredes_externas.objects.link(ob_bloco_stone_wall_4360_3684_z50)
col_01_paredes_externas.objects.link(ob_bloco_stone_wall_4360_3685_z45)
col_03_pisos_escadas.objects.link(ob_pisos_lajes)
col_03_pisos_escadas.objects.link(ob_piso_stone_4360_3680_z45)
col_03_pisos_escadas.objects.link(ob_piso_stone_4361_3680_z45)
col_03_pisos_escadas.objects.link(ob_piso_stone_4362_3680_z45)
col_03_pisos_escadas.objects.link(ob_piso_stone_4363_3680_z45)
col_03_pisos_escadas.objects.link(ob_piso_stone_4364_3680_z45)
col_03_pisos_escadas.objects.link(ob_piso_stone_4360_3681_z45)
col_03_pisos_escadas.objects.link(ob_piso_stone_4361_3681_z45)
col_03_pisos_escadas.objects.link(ob_piso_stone_4362_3681_z45)
col_03_pisos_escadas.objects.link(ob_piso_stone_4363_3681_z45)
col_03_pisos_escadas.objects.link(ob_piso_stone_4364_3681_z45)
col_03_pisos_escadas.objects.link(ob_piso_stone_4365_3681_z45)
col_03_pisos_escadas.objects.link(ob_piso_stone_4360_3682_z45)
col_03_pisos_escadas.objects.link(ob_piso_stone_4361_3682_z45)
col_03_pisos_escadas.objects.link(ob_piso_stone_4363_3682_z45)
col_03_pisos_escadas.objects.link(ob_piso_stone_4364_3682_z45)
col_03_pisos_escadas.objects.link(ob_piso_stone_4360_3683_z45)
col_03_pisos_escadas.objects.link(ob_piso_stone_4361_3683_z45)
col_03_pisos_escadas.objects.link(ob_piso_stone_4362_3683_z45)
col_03_pisos_escadas.objects.link(ob_piso_stone_4363_3683_z45)
col_03_pisos_escadas.objects.link(ob_piso_stone_4360_3684_z45)
col_03_pisos_escadas.objects.link(ob_piso_stone_4361_3684_z45)
col_03_pisos_escadas.objects.link(ob_piso_stone_4362_3684_z45)
col_03_pisos_escadas.objects.link(ob_piso_stone_4361_3685_z45)
col_03_pisos_escadas.objects.link(ob_escadas_corrim_os)
col_03_pisos_escadas.objects.link(ob_degrau_4366_3681_z45)
col_03_pisos_escadas.objects.link(ob_degrau_4365_3682_z45)
col_03_pisos_escadas.objects.link(ob_degrau_4366_3682_z45)
col_03_pisos_escadas.objects.link(ob_degrau_4364_3683_z45)
col_03_pisos_escadas.objects.link(ob_degrau_4365_3683_z45)
col_03_pisos_escadas.objects.link(ob_degrau_4363_3684_z45)
col_03_pisos_escadas.objects.link(ob_degrau_4364_3684_z45)
col_03_pisos_escadas.objects.link(ob_degrau_4362_3685_z45)
col_03_pisos_escadas.objects.link(ob_degrau_4363_3685_z45)
col_03_pisos_escadas.objects.link(ob_degrau_4361_3686_z45)
col_03_pisos_escadas.objects.link(ob_degrau_4362_3686_z45)
col_04_moveis_decoracoes.objects.link(ob_moveis_decoracoes)
col_04_moveis_decoracoes.objects.link(ob_movel_decorative_shield_4363_3681_z50)
col_04_moveis_decoracoes.objects.link(ob_movel_statue_4365_3681_z50)
col_04_moveis_decoracoes.objects.link(ob_movel_decorative_shield_4361_3683_z50)
col_04_moveis_decoracoes.objects.link(ob_movel_statue_4361_3685_z50)

# ---- scene / render settings (as saved in the file)
scene.frame_start = 1; scene.frame_end = 250; scene.frame_set(1)
scene.render.engine = 'BLENDER_EEVEE_NEXT'
scene.render.bake_bias = 0.0
scene.render.bake_samples = 0
scene.cycles.sampling_pattern = 'TABULATED_SOBOL'
scene.eevee.use_volume_custom_range = False
bpy.context.view_layer.update()

# ---- added for rendering (the .blend has no active camera and no usable light): camera, sun + grey world if the file has none
cam_auto = bpy.data.cameras.new('AutoCamera')
cam_auto.lens = 50.0
cam_auto.sensor_width = 36.0
cam_auto.clip_end = 1000.0
ob_auto_camera = bpy.data.objects.new('AutoCamera', cam_auto)
scene.collection.objects.link(ob_auto_camera)
ob_auto_camera.location = (9.59784, -11.5174, 9.12827)
ob_auto_camera.rotation_euler = (1.09748, -7.21219e-08, 0.694738)
scene.camera = ob_auto_camera
light_auto_sun = bpy.data.lights.new('AutoSun', 'SUN')
light_auto_sun.energy = 3.0
light_auto_sun.angle = 0.0523599
ob_auto_sun = bpy.data.objects.new('AutoSun', light_auto_sun)
scene.collection.objects.link(ob_auto_sun)
ob_auto_sun.rotation_euler = (0.872665, 0.174533, 0.523599)
if scene.world is None:
    world_auto = bpy.data.worlds.new('AutoWorld')
    world_auto.color = (0.3, 0.3, 0.3)
    scene.world = world_auto
bpy.context.view_layer.update()
